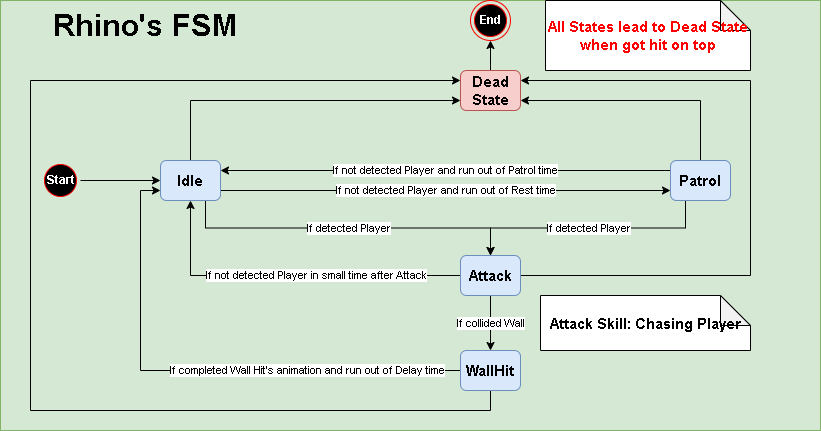

The diagram above was exported from draw.io. Its source (the exported page's mxGraphModel, read from the mxfile embedded in the PNG):
<mxGraphModel dx="1050" dy="542" grid="1" gridSize="10" guides="1" tooltips="1" connect="1" arrows="1" fold="1" page="1" pageScale="1" pageWidth="827" pageHeight="1169" math="0" shadow="0">
  <root>
    <mxCell id="0" />
    <mxCell id="1" parent="0" />
    <mxCell id="zfYEZZy7KeH8b9BBQXCb-1" value="" style="rounded=0;whiteSpace=wrap;html=1;fillColor=#d5e8d4;strokeColor=#82b366;" vertex="1" parent="1">
      <mxGeometry width="820" height="430" as="geometry" />
    </mxCell>
    <mxCell id="zfYEZZy7KeH8b9BBQXCb-8" value="" style="edgeStyle=orthogonalEdgeStyle;rounded=0;orthogonalLoop=1;jettySize=auto;html=1;" edge="1" parent="1" source="zfYEZZy7KeH8b9BBQXCb-5" target="zfYEZZy7KeH8b9BBQXCb-7">
      <mxGeometry relative="1" as="geometry" />
    </mxCell>
    <mxCell id="zfYEZZy7KeH8b9BBQXCb-5" value="&lt;font color=&quot;#ffffff&quot;&gt;&lt;b&gt;Start&lt;/b&gt;&lt;/font&gt;" style="ellipse;html=1;shape=startState;fillColor=#000000;strokeColor=#ff0000;" vertex="1" parent="1">
      <mxGeometry x="40" y="160" width="40" height="40" as="geometry" />
    </mxCell>
    <mxCell id="zfYEZZy7KeH8b9BBQXCb-10" value="If not detected Player and run out of Rest time" style="edgeStyle=orthogonalEdgeStyle;rounded=0;orthogonalLoop=1;jettySize=auto;html=1;exitX=1;exitY=0.75;exitDx=0;exitDy=0;entryX=0;entryY=0.75;entryDx=0;entryDy=0;" edge="1" parent="1" source="zfYEZZy7KeH8b9BBQXCb-7" target="zfYEZZy7KeH8b9BBQXCb-9">
      <mxGeometry relative="1" as="geometry" />
    </mxCell>
    <mxCell id="zfYEZZy7KeH8b9BBQXCb-15" value="If detected Player" style="edgeStyle=orthogonalEdgeStyle;rounded=0;orthogonalLoop=1;jettySize=auto;html=1;exitX=0.75;exitY=1;exitDx=0;exitDy=0;" edge="1" parent="1" source="zfYEZZy7KeH8b9BBQXCb-7" target="zfYEZZy7KeH8b9BBQXCb-13">
      <mxGeometry relative="1" as="geometry" />
    </mxCell>
    <mxCell id="zfYEZZy7KeH8b9BBQXCb-31" style="edgeStyle=orthogonalEdgeStyle;rounded=0;orthogonalLoop=1;jettySize=auto;html=1;entryX=0;entryY=0.75;entryDx=0;entryDy=0;exitX=0.5;exitY=0;exitDx=0;exitDy=0;" edge="1" parent="1" source="zfYEZZy7KeH8b9BBQXCb-7" target="zfYEZZy7KeH8b9BBQXCb-24">
      <mxGeometry relative="1" as="geometry" />
    </mxCell>
    <mxCell id="zfYEZZy7KeH8b9BBQXCb-7" value="&lt;font style=&quot;font-size: 15px;&quot;&gt;&lt;b&gt;Idle&lt;/b&gt;&lt;/font&gt;" style="rounded=1;whiteSpace=wrap;html=1;fillColor=#dae8fc;strokeColor=#6c8ebf;" vertex="1" parent="1">
      <mxGeometry x="160" y="160" width="60" height="40" as="geometry" />
    </mxCell>
    <mxCell id="zfYEZZy7KeH8b9BBQXCb-11" value="If not detected Player and run out of Patrol time" style="edgeStyle=orthogonalEdgeStyle;rounded=0;orthogonalLoop=1;jettySize=auto;html=1;entryX=1;entryY=0.25;entryDx=0;entryDy=0;exitX=0;exitY=0.25;exitDx=0;exitDy=0;" edge="1" parent="1" source="zfYEZZy7KeH8b9BBQXCb-9" target="zfYEZZy7KeH8b9BBQXCb-7">
      <mxGeometry relative="1" as="geometry" />
    </mxCell>
    <mxCell id="zfYEZZy7KeH8b9BBQXCb-17" value="If detected Player" style="edgeStyle=orthogonalEdgeStyle;rounded=0;orthogonalLoop=1;jettySize=auto;html=1;exitX=0.25;exitY=1;exitDx=0;exitDy=0;entryX=0.5;entryY=0;entryDx=0;entryDy=0;" edge="1" parent="1" source="zfYEZZy7KeH8b9BBQXCb-9" target="zfYEZZy7KeH8b9BBQXCb-13">
      <mxGeometry relative="1" as="geometry" />
    </mxCell>
    <mxCell id="zfYEZZy7KeH8b9BBQXCb-32" style="edgeStyle=orthogonalEdgeStyle;rounded=0;orthogonalLoop=1;jettySize=auto;html=1;entryX=1;entryY=0.75;entryDx=0;entryDy=0;exitX=0.5;exitY=0;exitDx=0;exitDy=0;" edge="1" parent="1" source="zfYEZZy7KeH8b9BBQXCb-9" target="zfYEZZy7KeH8b9BBQXCb-24">
      <mxGeometry relative="1" as="geometry" />
    </mxCell>
    <mxCell id="zfYEZZy7KeH8b9BBQXCb-9" value="&lt;font style=&quot;font-size: 15px;&quot;&gt;&lt;b&gt;Patrol&lt;/b&gt;&lt;/font&gt;" style="rounded=1;whiteSpace=wrap;html=1;fillColor=#dae8fc;strokeColor=#6c8ebf;" vertex="1" parent="1">
      <mxGeometry x="670" y="160" width="60" height="40" as="geometry" />
    </mxCell>
    <mxCell id="zfYEZZy7KeH8b9BBQXCb-19" value="If collided Wall" style="edgeStyle=orthogonalEdgeStyle;rounded=0;orthogonalLoop=1;jettySize=auto;html=1;" edge="1" parent="1" source="zfYEZZy7KeH8b9BBQXCb-13" target="zfYEZZy7KeH8b9BBQXCb-18">
      <mxGeometry relative="1" as="geometry" />
    </mxCell>
    <mxCell id="zfYEZZy7KeH8b9BBQXCb-21" value="If not detected Player in small time after Attack" style="edgeStyle=orthogonalEdgeStyle;rounded=0;orthogonalLoop=1;jettySize=auto;html=1;entryX=0.5;entryY=1;entryDx=0;entryDy=0;" edge="1" parent="1" source="zfYEZZy7KeH8b9BBQXCb-13" target="zfYEZZy7KeH8b9BBQXCb-7">
      <mxGeometry x="-0.1642" relative="1" as="geometry">
        <mxPoint as="offset" />
      </mxGeometry>
    </mxCell>
    <mxCell id="zfYEZZy7KeH8b9BBQXCb-33" style="edgeStyle=orthogonalEdgeStyle;rounded=0;orthogonalLoop=1;jettySize=auto;html=1;entryX=1;entryY=0.25;entryDx=0;entryDy=0;exitX=1;exitY=0.5;exitDx=0;exitDy=0;" edge="1" parent="1" source="zfYEZZy7KeH8b9BBQXCb-13" target="zfYEZZy7KeH8b9BBQXCb-24">
      <mxGeometry relative="1" as="geometry">
        <Array as="points">
          <mxPoint x="750" y="275" />
          <mxPoint x="750" y="80" />
        </Array>
      </mxGeometry>
    </mxCell>
    <mxCell id="zfYEZZy7KeH8b9BBQXCb-13" value="&lt;font style=&quot;font-size: 15px;&quot;&gt;&lt;b&gt;Attack&lt;/b&gt;&lt;/font&gt;" style="rounded=1;whiteSpace=wrap;html=1;fillColor=#dae8fc;strokeColor=#6c8ebf;" vertex="1" parent="1">
      <mxGeometry x="460" y="255" width="60" height="40" as="geometry" />
    </mxCell>
    <mxCell id="zfYEZZy7KeH8b9BBQXCb-22" value="If completed Wall Hit's animation and run out of Delay time" style="edgeStyle=orthogonalEdgeStyle;rounded=0;orthogonalLoop=1;jettySize=auto;html=1;entryX=0;entryY=0.75;entryDx=0;entryDy=0;" edge="1" parent="1" source="zfYEZZy7KeH8b9BBQXCb-18" target="zfYEZZy7KeH8b9BBQXCb-7">
      <mxGeometry x="-0.4118" relative="1" as="geometry">
        <mxPoint as="offset" />
      </mxGeometry>
    </mxCell>
    <mxCell id="zfYEZZy7KeH8b9BBQXCb-34" style="edgeStyle=orthogonalEdgeStyle;rounded=0;orthogonalLoop=1;jettySize=auto;html=1;entryX=0;entryY=0.25;entryDx=0;entryDy=0;exitX=0.5;exitY=1;exitDx=0;exitDy=0;" edge="1" parent="1" source="zfYEZZy7KeH8b9BBQXCb-18" target="zfYEZZy7KeH8b9BBQXCb-24">
      <mxGeometry relative="1" as="geometry">
        <Array as="points">
          <mxPoint x="490" y="410" />
          <mxPoint x="30" y="410" />
          <mxPoint x="30" y="80" />
        </Array>
      </mxGeometry>
    </mxCell>
    <mxCell id="zfYEZZy7KeH8b9BBQXCb-18" value="&lt;font style=&quot;font-size: 15px;&quot;&gt;&lt;b&gt;WallHit&lt;/b&gt;&lt;/font&gt;" style="rounded=1;whiteSpace=wrap;html=1;fillColor=#dae8fc;strokeColor=#6c8ebf;" vertex="1" parent="1">
      <mxGeometry x="460" y="350" width="60" height="40" as="geometry" />
    </mxCell>
    <mxCell id="zfYEZZy7KeH8b9BBQXCb-35" value="" style="edgeStyle=orthogonalEdgeStyle;rounded=0;orthogonalLoop=1;jettySize=auto;html=1;" edge="1" parent="1" source="zfYEZZy7KeH8b9BBQXCb-24" target="zfYEZZy7KeH8b9BBQXCb-29">
      <mxGeometry relative="1" as="geometry" />
    </mxCell>
    <mxCell id="zfYEZZy7KeH8b9BBQXCb-24" value="&lt;font style=&quot;font-size: 15px;&quot;&gt;&lt;b&gt;Dead State&lt;/b&gt;&lt;/font&gt;" style="rounded=1;whiteSpace=wrap;html=1;fillColor=#f8cecc;strokeColor=#b85450;" vertex="1" parent="1">
      <mxGeometry x="460" y="70" width="60" height="40" as="geometry" />
    </mxCell>
    <mxCell id="zfYEZZy7KeH8b9BBQXCb-29" value="&lt;font color=&quot;#ffffff&quot;&gt;&lt;b&gt;End&lt;/b&gt;&lt;/font&gt;" style="ellipse;html=1;shape=endState;fillColor=#000000;strokeColor=#ff0000;" vertex="1" parent="1">
      <mxGeometry x="470" width="40" height="40" as="geometry" />
    </mxCell>
    <mxCell id="zfYEZZy7KeH8b9BBQXCb-36" value="&lt;b&gt;&lt;font style=&quot;font-size: 31px;&quot;&gt;Rhino's FSM&lt;/font&gt;&lt;/b&gt;" style="text;html=1;strokeColor=none;fillColor=none;align=center;verticalAlign=middle;whiteSpace=wrap;rounded=0;" vertex="1" parent="1">
      <mxGeometry x="30" y="10" width="230" height="30" as="geometry" />
    </mxCell>
    <mxCell id="zfYEZZy7KeH8b9BBQXCb-40" value="&lt;font style=&quot;font-size: 15px;&quot;&gt;&lt;b&gt;Attack Skill: Chasing Player&lt;/b&gt;&lt;/font&gt;" style="shape=note;whiteSpace=wrap;html=1;backgroundOutline=1;darkOpacity=0.05;" vertex="1" parent="1">
      <mxGeometry x="540" y="295" width="210" height="55" as="geometry" />
    </mxCell>
    <mxCell id="zfYEZZy7KeH8b9BBQXCb-41" value="&lt;b&gt;&lt;font color=&quot;#ff0000&quot; style=&quot;font-size: 15px;&quot;&gt;All States lead to Dead State when got hit on top&lt;/font&gt;&lt;/b&gt;" style="shape=note;whiteSpace=wrap;html=1;backgroundOutline=1;darkOpacity=0.05;" vertex="1" parent="1">
      <mxGeometry x="545" width="205" height="70" as="geometry" />
    </mxCell>
  </root>
</mxGraphModel>